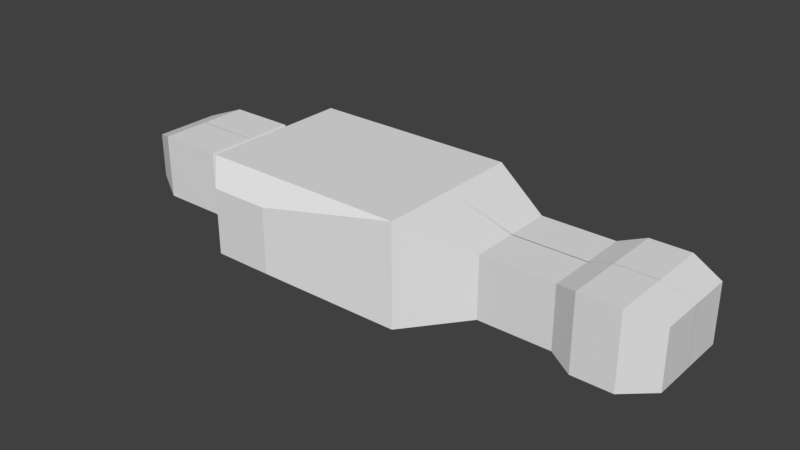 # Source: player.blend  (saved by Blender 2.79.0; exported with 4.5.12 LTS)
import bpy
from mathutils import Matrix  # noqa: F401  (used for matrix-valued properties, if any)

bpy.ops.wm.read_factory_settings(use_empty=True)
scene = bpy.context.scene
scene.name = 'Scene'

# ---- collections
col_collection_1 = bpy.data.collections.new('Collection 1'); scene.collection.children.link(col_collection_1)

# ---- materials (node trees are filled in below, after node groups)
mat_material = bpy.data.materials.new('Material')
mat_material.alpha_threshold = 0.0
mat_material.use_transparent_shadow = False
mat_material.roughness = 0.5
mat_material.line_color = (0.0, 0.0, 0.0, 1.0)

# ---- material node trees

# ---- world
world_world = bpy.data.worlds.new('World'); scene.world = world_world
world_world.color = (0.05088, 0.05088, 0.05088)
world_world.use_sun_shadow = False
world_world.sun_shadow_jitter_overblur = 0.0
world_world.cycles.sampling_method = 'MANUAL'

# ---- meshes
me_cube = bpy.data.meshes.new('Cube')
me_cube.from_pydata([(1.0, -1.0, -1.0), (-1.0, -1.0, -1.0), (1.0, -1.0, 1.0), (-1.0, -1.0, 1.0), (-0.2079, -1.305, -0.6404), (-0.7769, -1.305, -0.6404), (-0.2079, -1.305, 0.6404), (-0.7769, -1.305, 0.6404), (1.622, 0.004801, -0.5955), (1.622, -0.5907, -0.5955), (1.622, -0.5907, 0.5955), (1.622, 0.004801, 0.5955), (2.316, 0.004801, -0.5955), (2.316, -0.5907, -0.5955), (2.316, -0.5907, 0.5955), (2.316, 0.0048, 0.5955), (2.535, 0.001336, -0.7244), (2.535, -0.7231, -0.7244), (2.535, -0.7231, 0.7244), (2.535, 0.001336, 0.7244), (2.915, 0.001336, -0.7244), (2.915, -0.7231, -0.7244), (2.915, -0.7231, 0.7244), (2.915, 0.001336, 0.7244), (3.218, 0.0009147, -0.5572), (3.218, -0.5562, -0.5572), (3.218, -0.5562, 0.5572), (3.218, 0.0009144, 0.5572), (-1.0, -0.5522, -0.5521), (-1.0, -0.5522, 0.5521), (-1.198, -0.5522, -0.5521), (-1.198, -0.5522, 0.5521), (-1.37, -0.6296, -0.631), (-1.37, -0.6296, 0.631), (-1.37, 0.001386, -0.631), (-1.37, 0.001386, 0.631), (-2.004, -0.6296, -0.631), (-2.004, -0.6296, 0.631), (-2.004, 0.001387, -0.631), (-2.004, 0.001387, 0.631), (-2.268, -0.443, -0.4447), (-2.268, -0.443, 0.4447), (-2.268, 0.001677, -0.4447), (-2.268, 0.001677, 0.4447), (1.0, 1.0, -1.0), (-1.0, 1.0, -1.0), (1.0, 1.0, 1.0), (-1.0, 1.0, 1.0), (-0.2079, 1.305, -0.6404), (-0.7769, 1.305, -0.6404), (-0.2079, 1.305, 0.6404), (-0.7769, 1.305, 0.6404), (1.0, 0.0, -1.0), (-1.0, 0.0, -1.0), (1.0, 0.0, 1.0), (-1.0, 0.0, 1.0), (1.622, -0.004801, -0.5955), (1.622, 0.5907, -0.5955), (1.622, 0.5907, 0.5955), (1.622, -0.004801, 0.5955), (2.316, -0.004801, -0.5955), (2.316, 0.5907, -0.5955), (2.316, 0.5907, 0.5955), (2.316, -0.0048, 0.5955), (2.535, -0.001336, -0.7244), (2.535, 0.7231, -0.7244), (2.535, 0.7231, 0.7244), (2.535, -0.001336, 0.7244), (2.915, -0.001336, -0.7244), (2.915, 0.7231, -0.7244), (2.915, 0.7231, 0.7244), (2.915, -0.001336, 0.7244), (3.218, -0.0009147, -0.5572), (3.218, 0.5562, -0.5572), (3.218, 0.5562, 0.5572), (3.218, -0.0009144, 0.5572), (-1.0, 0.5522, -0.5521), (-1.0, 0.5522, 0.5521), (-1.0, 0.0, -0.5521), (-1.0, 0.0, 0.5521), (-1.198, 0.5522, -0.5521), (-1.198, 0.5522, 0.5521), (-1.198, 0.0, -0.5521), (-1.198, 0.0, 0.5521), (-1.37, 0.6296, -0.631), (-1.37, 0.6296, 0.631), (-1.37, -0.001386, -0.631), (-1.37, -0.001386, 0.631), (-2.004, 0.6296, -0.631), (-2.004, 0.6296, 0.631), (-2.004, -0.001387, -0.631), (-2.004, -0.001387, 0.631), (-2.268, 0.443, -0.4447), (-2.268, 0.443, 0.4447), (-2.268, -0.001677, -0.4447), (-2.268, -0.001677, 0.4447)], [], [(52, 0, 1, 53), (54, 55, 3, 2), (2, 0, 9, 10), (1, 0, 4, 5), (4, 6, 7, 5), (2, 3, 7, 6), (3, 1, 5, 7), (0, 2, 6, 4), (3, 55, 79, 29), (11, 10, 14, 15), (0, 52, 8, 9), (52, 54, 11, 8), (54, 2, 10, 11), (15, 14, 18, 19), (9, 8, 12, 13), (8, 11, 15, 12), (10, 9, 13, 14), (16, 19, 23, 20), (13, 12, 16, 17), (12, 15, 19, 16), (14, 13, 17, 18), (22, 21, 25, 26), (18, 17, 21, 22), (19, 18, 22, 23), (17, 16, 20, 21), (24, 27, 26, 25), (23, 22, 26, 27), (21, 20, 24, 25), (20, 23, 27, 24), (29, 79, 83, 31), (1, 3, 29, 28), (53, 1, 28, 78), (31, 83, 35, 33), (28, 29, 31, 30), (78, 28, 30, 82), (35, 34, 38, 39), (30, 31, 33, 32), (83, 82, 34, 35), (82, 30, 32, 34), (37, 39, 43, 41), (34, 32, 36, 38), (33, 35, 39, 37), (32, 33, 37, 36), (40, 41, 43, 42), (36, 37, 41, 40), (39, 38, 42, 43), (38, 36, 40, 42), (52, 53, 45, 44), (54, 46, 47, 55), (46, 58, 57, 44), (45, 49, 48, 44), (48, 49, 51, 50), (46, 50, 51, 47), (47, 51, 49, 45), (44, 48, 50, 46), (47, 77, 79, 55), (59, 63, 62, 58), (44, 57, 56, 52), (52, 56, 59, 54), (54, 59, 58, 46), (63, 67, 66, 62), (57, 61, 60, 56), (56, 60, 63, 59), (58, 62, 61, 57), (64, 68, 71, 67), (61, 65, 64, 60), (60, 64, 67, 63), (62, 66, 65, 61), (70, 74, 73, 69), (66, 70, 69, 65), (67, 71, 70, 66), (65, 69, 68, 64), (72, 73, 74, 75), (71, 75, 74, 70), (69, 73, 72, 68), (68, 72, 75, 71), (77, 81, 83, 79), (55, 79, 78, 53), (45, 76, 77, 47), (53, 78, 76, 45), (81, 85, 87, 83), (76, 80, 81, 77), (79, 83, 82, 78), (78, 82, 80, 76), (87, 91, 90, 86), (80, 84, 85, 81), (83, 87, 86, 82), (82, 86, 84, 80), (89, 93, 95, 91), (86, 90, 88, 84), (85, 89, 91, 87), (84, 88, 89, 85), (92, 94, 95, 93), (88, 92, 93, 89), (91, 95, 94, 90), (90, 94, 92, 88)])
me_cube.materials.append(mat_material)
me_cube.use_remesh_preserve_volume = False
me_cube.use_remesh_preserve_attributes = False
me_cube.use_mirror_vertex_groups = False
me_cube.update()

# ---- objects
ob_cube = bpy.data.objects.new('Cube', me_cube)

# ---- transforms, parenting, visibility, modifiers, constraints
ob_cube.location = (0.0, 0.0, 0.0)
ob_cube.scale = (2.037, 1.492, 1.0)
ob_cube.lock_rotations_4d = False
ob_cube.empty_display_type = 'ARROWS'
ob_cube.lineart.crease_threshold = 0.0

# ---- collection membership
col_collection_1.objects.link(ob_cube)

# ---- scene / render settings (as saved in the file)
scene.frame_start = 1; scene.frame_end = 250; scene.frame_set(1)
scene.render.engine = 'BLENDER_EEVEE_NEXT'
scene.render.resolution_percentage = 50
scene.render.dither_intensity = 0.0
scene.cycles.use_denoising = False
scene.cycles.samples = 128
scene.cycles.sampling_pattern = 'TABULATED_SOBOL'
scene.cycles.use_adaptive_sampling = False
scene.cycles.use_light_tree = False
scene.cycles.blur_glossy = 0.0
scene.cycles.sample_clamp_indirect = 0.0
scene.view_settings.view_transform = 'Standard'
bpy.context.view_layer.update()

# ---- added for rendering (the .blend has no active camera and no usable light): camera, sun
cam_auto = bpy.data.cameras.new('AutoCamera')
cam_auto.lens = 50.0
cam_auto.sensor_width = 36.0
cam_auto.clip_end = 1000.0
ob_auto_camera = bpy.data.objects.new('AutoCamera', cam_auto)
scene.collection.objects.link(ob_auto_camera)
ob_auto_camera.location = (12.0693, -13.3221, 8.88143)
ob_auto_camera.rotation_euler = (1.09748, -7.21219e-08, 0.694738)
scene.camera = ob_auto_camera
light_auto_sun = bpy.data.lights.new('AutoSun', 'SUN')
light_auto_sun.energy = 3.0
light_auto_sun.angle = 0.0523599
ob_auto_sun = bpy.data.objects.new('AutoSun', light_auto_sun)
scene.collection.objects.link(ob_auto_sun)
ob_auto_sun.rotation_euler = (0.872665, 0.174533, 0.523599)
bpy.context.view_layer.update()
